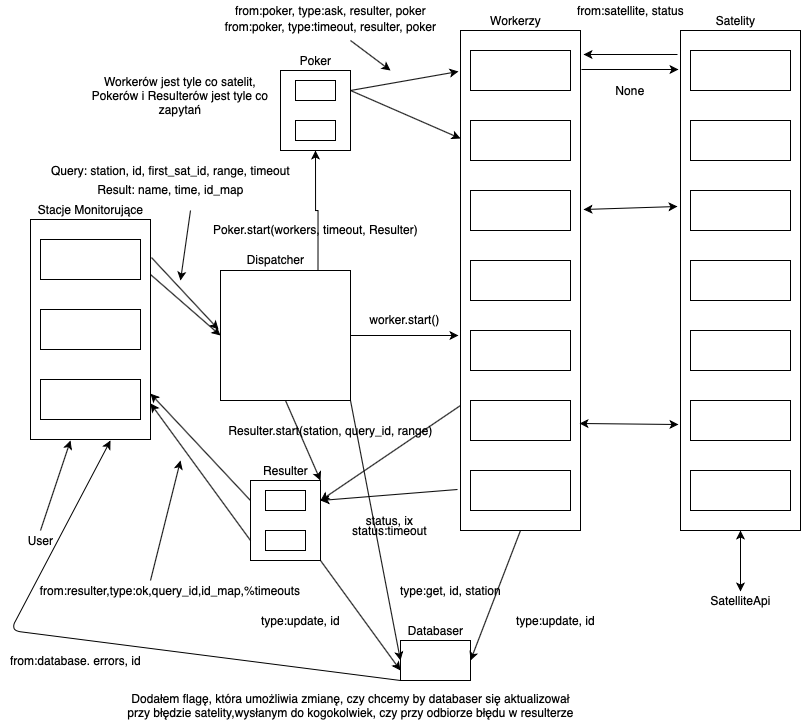

The diagram above was exported from draw.io. Its source (the exported page's mxGraphModel, read from the mxfile embedded in the PNG):
<mxGraphModel dx="1632" dy="841" grid="1" gridSize="10" guides="1" tooltips="1" connect="1" arrows="1" fold="1" page="1" pageScale="1" pageWidth="827" pageHeight="1169" math="0" shadow="0">
  <root>
    <mxCell id="0" />
    <mxCell id="1" parent="0" />
    <mxCell id="-9t-nK4f2ixjJxkdbDz5-1" value="" style="rounded=0;whiteSpace=wrap;html=1;" vertex="1" parent="1">
      <mxGeometry x="470" y="50" width="120" height="500" as="geometry" />
    </mxCell>
    <mxCell id="-9t-nK4f2ixjJxkdbDz5-62" style="edgeStyle=orthogonalEdgeStyle;rounded=0;orthogonalLoop=1;jettySize=auto;html=1;exitX=0.75;exitY=0;exitDx=0;exitDy=0;entryX=0.5;entryY=1;entryDx=0;entryDy=0;" edge="1" parent="1" source="-9t-nK4f2ixjJxkdbDz5-2" target="-9t-nK4f2ixjJxkdbDz5-36">
      <mxGeometry relative="1" as="geometry" />
    </mxCell>
    <mxCell id="-9t-nK4f2ixjJxkdbDz5-72" style="edgeStyle=orthogonalEdgeStyle;rounded=0;orthogonalLoop=1;jettySize=auto;html=1;exitX=1;exitY=0.5;exitDx=0;exitDy=0;entryX=-0.017;entryY=0.61;entryDx=0;entryDy=0;entryPerimeter=0;" edge="1" parent="1" source="-9t-nK4f2ixjJxkdbDz5-2" target="-9t-nK4f2ixjJxkdbDz5-1">
      <mxGeometry relative="1" as="geometry" />
    </mxCell>
    <mxCell id="-9t-nK4f2ixjJxkdbDz5-2" value="" style="whiteSpace=wrap;html=1;aspect=fixed;" vertex="1" parent="1">
      <mxGeometry x="230" y="290" width="130" height="130" as="geometry" />
    </mxCell>
    <mxCell id="-9t-nK4f2ixjJxkdbDz5-3" value="" style="rounded=0;whiteSpace=wrap;html=1;" vertex="1" parent="1">
      <mxGeometry x="480" y="70" width="100" height="40" as="geometry" />
    </mxCell>
    <mxCell id="-9t-nK4f2ixjJxkdbDz5-4" value="" style="rounded=0;whiteSpace=wrap;html=1;" vertex="1" parent="1">
      <mxGeometry x="480" y="140" width="100" height="40" as="geometry" />
    </mxCell>
    <mxCell id="-9t-nK4f2ixjJxkdbDz5-5" value="" style="rounded=0;whiteSpace=wrap;html=1;" vertex="1" parent="1">
      <mxGeometry x="480" y="210" width="100" height="40" as="geometry" />
    </mxCell>
    <mxCell id="-9t-nK4f2ixjJxkdbDz5-6" value="" style="rounded=0;whiteSpace=wrap;html=1;" vertex="1" parent="1">
      <mxGeometry x="480" y="280" width="100" height="40" as="geometry" />
    </mxCell>
    <mxCell id="-9t-nK4f2ixjJxkdbDz5-7" value="" style="rounded=0;whiteSpace=wrap;html=1;" vertex="1" parent="1">
      <mxGeometry x="480" y="350" width="100" height="40" as="geometry" />
    </mxCell>
    <mxCell id="-9t-nK4f2ixjJxkdbDz5-8" value="" style="rounded=0;whiteSpace=wrap;html=1;" vertex="1" parent="1">
      <mxGeometry x="480" y="420" width="100" height="40" as="geometry" />
    </mxCell>
    <mxCell id="-9t-nK4f2ixjJxkdbDz5-9" value="" style="rounded=0;whiteSpace=wrap;html=1;" vertex="1" parent="1">
      <mxGeometry x="480" y="490" width="100" height="40" as="geometry" />
    </mxCell>
    <mxCell id="-9t-nK4f2ixjJxkdbDz5-10" value="" style="rounded=0;whiteSpace=wrap;html=1;" vertex="1" parent="1">
      <mxGeometry x="40" y="239" width="120" height="220" as="geometry" />
    </mxCell>
    <mxCell id="-9t-nK4f2ixjJxkdbDz5-11" value="" style="rounded=0;whiteSpace=wrap;html=1;" vertex="1" parent="1">
      <mxGeometry x="50" y="259" width="100" height="40" as="geometry" />
    </mxCell>
    <mxCell id="-9t-nK4f2ixjJxkdbDz5-12" value="" style="rounded=0;whiteSpace=wrap;html=1;" vertex="1" parent="1">
      <mxGeometry x="50" y="329" width="100" height="40" as="geometry" />
    </mxCell>
    <mxCell id="-9t-nK4f2ixjJxkdbDz5-13" value="" style="rounded=0;whiteSpace=wrap;html=1;" vertex="1" parent="1">
      <mxGeometry x="50" y="399" width="100" height="40" as="geometry" />
    </mxCell>
    <mxCell id="-9t-nK4f2ixjJxkdbDz5-18" style="edgeStyle=orthogonalEdgeStyle;rounded=0;orthogonalLoop=1;jettySize=auto;html=1;exitX=0.5;exitY=1;exitDx=0;exitDy=0;" edge="1" parent="1" source="-9t-nK4f2ixjJxkdbDz5-10" target="-9t-nK4f2ixjJxkdbDz5-10">
      <mxGeometry relative="1" as="geometry" />
    </mxCell>
    <mxCell id="-9t-nK4f2ixjJxkdbDz5-21" value="" style="rounded=0;whiteSpace=wrap;html=1;" vertex="1" parent="1">
      <mxGeometry x="690" y="50" width="120" height="500" as="geometry" />
    </mxCell>
    <mxCell id="-9t-nK4f2ixjJxkdbDz5-22" value="" style="rounded=0;whiteSpace=wrap;html=1;" vertex="1" parent="1">
      <mxGeometry x="700" y="70" width="100" height="40" as="geometry" />
    </mxCell>
    <mxCell id="-9t-nK4f2ixjJxkdbDz5-23" value="" style="rounded=0;whiteSpace=wrap;html=1;" vertex="1" parent="1">
      <mxGeometry x="700" y="140" width="100" height="40" as="geometry" />
    </mxCell>
    <mxCell id="-9t-nK4f2ixjJxkdbDz5-24" value="" style="rounded=0;whiteSpace=wrap;html=1;" vertex="1" parent="1">
      <mxGeometry x="700" y="210" width="100" height="40" as="geometry" />
    </mxCell>
    <mxCell id="-9t-nK4f2ixjJxkdbDz5-25" value="" style="rounded=0;whiteSpace=wrap;html=1;" vertex="1" parent="1">
      <mxGeometry x="700" y="280" width="100" height="40" as="geometry" />
    </mxCell>
    <mxCell id="-9t-nK4f2ixjJxkdbDz5-26" value="" style="rounded=0;whiteSpace=wrap;html=1;" vertex="1" parent="1">
      <mxGeometry x="700" y="350" width="100" height="40" as="geometry" />
    </mxCell>
    <mxCell id="-9t-nK4f2ixjJxkdbDz5-27" value="" style="rounded=0;whiteSpace=wrap;html=1;" vertex="1" parent="1">
      <mxGeometry x="700" y="420" width="100" height="40" as="geometry" />
    </mxCell>
    <mxCell id="-9t-nK4f2ixjJxkdbDz5-28" value="" style="rounded=0;whiteSpace=wrap;html=1;" vertex="1" parent="1">
      <mxGeometry x="700" y="490" width="100" height="40" as="geometry" />
    </mxCell>
    <mxCell id="-9t-nK4f2ixjJxkdbDz5-29" value="" style="endArrow=classic;startArrow=classic;html=1;exitX=0.992;exitY=0.786;exitDx=0;exitDy=0;exitPerimeter=0;entryX=-0.017;entryY=0.788;entryDx=0;entryDy=0;entryPerimeter=0;" edge="1" parent="1" source="-9t-nK4f2ixjJxkdbDz5-1" target="-9t-nK4f2ixjJxkdbDz5-21">
      <mxGeometry width="50" height="50" relative="1" as="geometry">
        <mxPoint x="390" y="390" as="sourcePoint" />
        <mxPoint x="440" y="340" as="targetPoint" />
      </mxGeometry>
    </mxCell>
    <mxCell id="-9t-nK4f2ixjJxkdbDz5-31" value="" style="endArrow=classic;startArrow=classic;html=1;exitX=1.025;exitY=0.358;exitDx=0;exitDy=0;exitPerimeter=0;entryX=-0.025;entryY=0.352;entryDx=0;entryDy=0;entryPerimeter=0;" edge="1" parent="1" source="-9t-nK4f2ixjJxkdbDz5-1" target="-9t-nK4f2ixjJxkdbDz5-21">
      <mxGeometry width="50" height="50" relative="1" as="geometry">
        <mxPoint x="390" y="390" as="sourcePoint" />
        <mxPoint x="440" y="340" as="targetPoint" />
      </mxGeometry>
    </mxCell>
    <mxCell id="-9t-nK4f2ixjJxkdbDz5-32" value="Stacje Monitorujące" style="text;html=1;align=center;verticalAlign=middle;resizable=0;points=[];autosize=1;strokeColor=none;" vertex="1" parent="1">
      <mxGeometry x="40" y="219" width="120" height="20" as="geometry" />
    </mxCell>
    <mxCell id="-9t-nK4f2ixjJxkdbDz5-33" value="Dispatcher" style="text;html=1;align=center;verticalAlign=middle;resizable=0;points=[];autosize=1;strokeColor=none;" vertex="1" parent="1">
      <mxGeometry x="250" y="269" width="70" height="20" as="geometry" />
    </mxCell>
    <mxCell id="-9t-nK4f2ixjJxkdbDz5-34" value="Workerzy" style="text;html=1;align=center;verticalAlign=middle;resizable=0;points=[];autosize=1;strokeColor=none;" vertex="1" parent="1">
      <mxGeometry x="490" y="30" width="70" height="20" as="geometry" />
    </mxCell>
    <mxCell id="-9t-nK4f2ixjJxkdbDz5-35" value="Satelity" style="text;html=1;align=center;verticalAlign=middle;resizable=0;points=[];autosize=1;strokeColor=none;" vertex="1" parent="1">
      <mxGeometry x="720" y="30" width="50" height="20" as="geometry" />
    </mxCell>
    <mxCell id="-9t-nK4f2ixjJxkdbDz5-36" value="" style="rounded=0;whiteSpace=wrap;html=1;" vertex="1" parent="1">
      <mxGeometry x="290" y="90" width="70" height="80" as="geometry" />
    </mxCell>
    <mxCell id="-9t-nK4f2ixjJxkdbDz5-37" value="" style="rounded=0;whiteSpace=wrap;html=1;" vertex="1" parent="1">
      <mxGeometry x="305" y="100" width="40" height="20" as="geometry" />
    </mxCell>
    <mxCell id="-9t-nK4f2ixjJxkdbDz5-38" value="" style="rounded=0;whiteSpace=wrap;html=1;" vertex="1" parent="1">
      <mxGeometry x="305" y="140" width="40" height="20" as="geometry" />
    </mxCell>
    <mxCell id="-9t-nK4f2ixjJxkdbDz5-39" value="Poker" style="text;html=1;align=center;verticalAlign=middle;resizable=0;points=[];autosize=1;strokeColor=none;" vertex="1" parent="1">
      <mxGeometry x="300" y="70" width="50" height="20" as="geometry" />
    </mxCell>
    <mxCell id="-9t-nK4f2ixjJxkdbDz5-44" value="Workerów jest tyle co satelit,&lt;br&gt;Pokerów i Resulterów jest tyle co zapytań" style="text;html=1;strokeColor=none;fillColor=none;align=center;verticalAlign=middle;whiteSpace=wrap;rounded=0;" vertex="1" parent="1">
      <mxGeometry x="100" y="70" width="180" height="90" as="geometry" />
    </mxCell>
    <mxCell id="-9t-nK4f2ixjJxkdbDz5-51" value="" style="rounded=0;whiteSpace=wrap;html=1;" vertex="1" parent="1">
      <mxGeometry x="260" y="500" width="70" height="80" as="geometry" />
    </mxCell>
    <mxCell id="-9t-nK4f2ixjJxkdbDz5-52" value="" style="rounded=0;whiteSpace=wrap;html=1;" vertex="1" parent="1">
      <mxGeometry x="275" y="510" width="40" height="20" as="geometry" />
    </mxCell>
    <mxCell id="-9t-nK4f2ixjJxkdbDz5-53" value="" style="rounded=0;whiteSpace=wrap;html=1;" vertex="1" parent="1">
      <mxGeometry x="275" y="550" width="40" height="20" as="geometry" />
    </mxCell>
    <mxCell id="-9t-nK4f2ixjJxkdbDz5-54" value="Resulter" style="text;html=1;align=center;verticalAlign=middle;resizable=0;points=[];autosize=1;strokeColor=none;" vertex="1" parent="1">
      <mxGeometry x="265" y="480" width="60" height="20" as="geometry" />
    </mxCell>
    <mxCell id="-9t-nK4f2ixjJxkdbDz5-60" value="" style="endArrow=classic;html=1;exitX=0.5;exitY=1;exitDx=0;exitDy=0;entryX=1;entryY=0;entryDx=0;entryDy=0;" edge="1" parent="1" source="-9t-nK4f2ixjJxkdbDz5-2" target="-9t-nK4f2ixjJxkdbDz5-51">
      <mxGeometry width="50" height="50" relative="1" as="geometry">
        <mxPoint x="390" y="360" as="sourcePoint" />
        <mxPoint x="440" y="310" as="targetPoint" />
      </mxGeometry>
    </mxCell>
    <mxCell id="-9t-nK4f2ixjJxkdbDz5-63" value="" style="endArrow=classic;html=1;exitX=1;exitY=0.25;exitDx=0;exitDy=0;entryX=-0.017;entryY=0.082;entryDx=0;entryDy=0;entryPerimeter=0;" edge="1" parent="1" source="-9t-nK4f2ixjJxkdbDz5-36" target="-9t-nK4f2ixjJxkdbDz5-1">
      <mxGeometry width="50" height="50" relative="1" as="geometry">
        <mxPoint x="390" y="360" as="sourcePoint" />
        <mxPoint x="440" y="310" as="targetPoint" />
      </mxGeometry>
    </mxCell>
    <mxCell id="-9t-nK4f2ixjJxkdbDz5-64" value="" style="endArrow=classic;html=1;exitX=1;exitY=0.25;exitDx=0;exitDy=0;entryX=0;entryY=0.216;entryDx=0;entryDy=0;entryPerimeter=0;" edge="1" parent="1" source="-9t-nK4f2ixjJxkdbDz5-36" target="-9t-nK4f2ixjJxkdbDz5-1">
      <mxGeometry width="50" height="50" relative="1" as="geometry">
        <mxPoint x="390" y="360" as="sourcePoint" />
        <mxPoint x="440" y="310" as="targetPoint" />
      </mxGeometry>
    </mxCell>
    <mxCell id="-9t-nK4f2ixjJxkdbDz5-65" value="" style="endArrow=classic;html=1;exitX=0;exitY=0.75;exitDx=0;exitDy=0;entryX=1;entryY=0.25;entryDx=0;entryDy=0;" edge="1" parent="1" source="-9t-nK4f2ixjJxkdbDz5-1" target="-9t-nK4f2ixjJxkdbDz5-51">
      <mxGeometry width="50" height="50" relative="1" as="geometry">
        <mxPoint x="390" y="360" as="sourcePoint" />
        <mxPoint x="440" y="310" as="targetPoint" />
      </mxGeometry>
    </mxCell>
    <mxCell id="-9t-nK4f2ixjJxkdbDz5-66" value="" style="endArrow=classic;html=1;entryX=1;entryY=0.25;entryDx=0;entryDy=0;" edge="1" parent="1" target="-9t-nK4f2ixjJxkdbDz5-51">
      <mxGeometry width="50" height="50" relative="1" as="geometry">
        <mxPoint x="467" y="509" as="sourcePoint" />
        <mxPoint x="440" y="310" as="targetPoint" />
      </mxGeometry>
    </mxCell>
    <mxCell id="-9t-nK4f2ixjJxkdbDz5-67" value="" style="endArrow=classic;html=1;exitX=0;exitY=0.25;exitDx=0;exitDy=0;" edge="1" parent="1" source="-9t-nK4f2ixjJxkdbDz5-51" target="-9t-nK4f2ixjJxkdbDz5-10">
      <mxGeometry width="50" height="50" relative="1" as="geometry">
        <mxPoint x="390" y="360" as="sourcePoint" />
        <mxPoint x="440" y="310" as="targetPoint" />
      </mxGeometry>
    </mxCell>
    <mxCell id="-9t-nK4f2ixjJxkdbDz5-68" value="" style="endArrow=classic;html=1;exitX=0;exitY=0.75;exitDx=0;exitDy=0;entryX=1;entryY=0.836;entryDx=0;entryDy=0;entryPerimeter=0;" edge="1" parent="1" source="-9t-nK4f2ixjJxkdbDz5-51" target="-9t-nK4f2ixjJxkdbDz5-10">
      <mxGeometry width="50" height="50" relative="1" as="geometry">
        <mxPoint x="390" y="360" as="sourcePoint" />
        <mxPoint x="440" y="310" as="targetPoint" />
      </mxGeometry>
    </mxCell>
    <mxCell id="-9t-nK4f2ixjJxkdbDz5-69" value="" style="endArrow=classic;html=1;exitX=1.008;exitY=0.173;exitDx=0;exitDy=0;exitPerimeter=0;entryX=-0.015;entryY=0.454;entryDx=0;entryDy=0;entryPerimeter=0;" edge="1" parent="1" source="-9t-nK4f2ixjJxkdbDz5-10" target="-9t-nK4f2ixjJxkdbDz5-2">
      <mxGeometry width="50" height="50" relative="1" as="geometry">
        <mxPoint x="390" y="360" as="sourcePoint" />
        <mxPoint x="440" y="310" as="targetPoint" />
      </mxGeometry>
    </mxCell>
    <mxCell id="-9t-nK4f2ixjJxkdbDz5-71" value="" style="endArrow=classic;html=1;exitX=1;exitY=0.25;exitDx=0;exitDy=0;entryX=0;entryY=0.5;entryDx=0;entryDy=0;" edge="1" parent="1" source="-9t-nK4f2ixjJxkdbDz5-10" target="-9t-nK4f2ixjJxkdbDz5-2">
      <mxGeometry width="50" height="50" relative="1" as="geometry">
        <mxPoint x="390" y="360" as="sourcePoint" />
        <mxPoint x="440" y="310" as="targetPoint" />
      </mxGeometry>
    </mxCell>
    <mxCell id="-9t-nK4f2ixjJxkdbDz5-73" style="edgeStyle=orthogonalEdgeStyle;rounded=0;orthogonalLoop=1;jettySize=auto;html=1;exitX=0.5;exitY=1;exitDx=0;exitDy=0;" edge="1" parent="1" source="-9t-nK4f2ixjJxkdbDz5-44" target="-9t-nK4f2ixjJxkdbDz5-44">
      <mxGeometry relative="1" as="geometry" />
    </mxCell>
    <mxCell id="-9t-nK4f2ixjJxkdbDz5-74" value="" style="endArrow=classic;html=1;" edge="1" parent="1">
      <mxGeometry width="50" height="50" relative="1" as="geometry">
        <mxPoint x="50" y="550" as="sourcePoint" />
        <mxPoint x="80" y="460" as="targetPoint" />
      </mxGeometry>
    </mxCell>
    <mxCell id="-9t-nK4f2ixjJxkdbDz5-75" value="User&lt;br&gt;" style="text;html=1;align=center;verticalAlign=middle;resizable=0;points=[];autosize=1;strokeColor=none;" vertex="1" parent="1">
      <mxGeometry x="30" y="550" width="40" height="20" as="geometry" />
    </mxCell>
    <mxCell id="-9t-nK4f2ixjJxkdbDz5-76" value="worker.start()" style="text;html=1;align=center;verticalAlign=middle;resizable=0;points=[];autosize=1;strokeColor=none;" vertex="1" parent="1">
      <mxGeometry x="369" y="329" width="90" height="20" as="geometry" />
    </mxCell>
    <mxCell id="-9t-nK4f2ixjJxkdbDz5-77" value="Query: station, id, first_sat_id, range, timeout&lt;br&gt;" style="text;html=1;align=center;verticalAlign=middle;resizable=0;points=[];autosize=1;strokeColor=none;" vertex="1" parent="1">
      <mxGeometry x="55" y="180" width="250" height="20" as="geometry" />
    </mxCell>
    <mxCell id="-9t-nK4f2ixjJxkdbDz5-78" value="Result: name, time, id_map" style="text;html=1;align=center;verticalAlign=middle;resizable=0;points=[];autosize=1;strokeColor=none;" vertex="1" parent="1">
      <mxGeometry x="100" y="199" width="160" height="20" as="geometry" />
    </mxCell>
    <mxCell id="-9t-nK4f2ixjJxkdbDz5-79" value="" style="endArrow=classic;html=1;" edge="1" parent="1">
      <mxGeometry width="50" height="50" relative="1" as="geometry">
        <mxPoint x="200" y="230" as="sourcePoint" />
        <mxPoint x="190" y="300" as="targetPoint" />
      </mxGeometry>
    </mxCell>
    <mxCell id="-9t-nK4f2ixjJxkdbDz5-80" value="Resulter.start(station, query_id, range)" style="text;html=1;align=center;verticalAlign=middle;resizable=0;points=[];autosize=1;strokeColor=none;" vertex="1" parent="1">
      <mxGeometry x="230" y="440" width="220" height="20" as="geometry" />
    </mxCell>
    <mxCell id="-9t-nK4f2ixjJxkdbDz5-82" value="Poker.start(workers, timeout, Resulter)" style="text;html=1;align=center;verticalAlign=middle;resizable=0;points=[];autosize=1;strokeColor=none;" vertex="1" parent="1">
      <mxGeometry x="215" y="239" width="220" height="20" as="geometry" />
    </mxCell>
    <mxCell id="-9t-nK4f2ixjJxkdbDz5-84" value="" style="endArrow=classic;startArrow=classic;html=1;entryX=0.5;entryY=1;entryDx=0;entryDy=0;" edge="1" parent="1" target="-9t-nK4f2ixjJxkdbDz5-21">
      <mxGeometry width="50" height="50" relative="1" as="geometry">
        <mxPoint x="750" y="611" as="sourcePoint" />
        <mxPoint x="440" y="290" as="targetPoint" />
      </mxGeometry>
    </mxCell>
    <mxCell id="-9t-nK4f2ixjJxkdbDz5-85" value="SatelliteApi" style="text;html=1;align=center;verticalAlign=middle;resizable=0;points=[];autosize=1;strokeColor=none;" vertex="1" parent="1">
      <mxGeometry x="710" y="610" width="80" height="20" as="geometry" />
    </mxCell>
    <mxCell id="-9t-nK4f2ixjJxkdbDz5-86" value="from:resulter,type:ok,query_id,id_map,%timeouts" style="text;html=1;strokeColor=none;fillColor=none;align=center;verticalAlign=middle;whiteSpace=wrap;rounded=0;" vertex="1" parent="1">
      <mxGeometry x="160" y="600" width="40" height="20" as="geometry" />
    </mxCell>
    <mxCell id="-9t-nK4f2ixjJxkdbDz5-88" value="" style="endArrow=classic;html=1;" edge="1" parent="1">
      <mxGeometry width="50" height="50" relative="1" as="geometry">
        <mxPoint x="160" y="600" as="sourcePoint" />
        <mxPoint x="190" y="480" as="targetPoint" />
      </mxGeometry>
    </mxCell>
    <mxCell id="-9t-nK4f2ixjJxkdbDz5-89" value="from:poker, type:ask, resulter, poker" style="text;html=1;align=center;verticalAlign=middle;resizable=0;points=[];autosize=1;strokeColor=none;" vertex="1" parent="1">
      <mxGeometry x="235" y="20" width="210" height="20" as="geometry" />
    </mxCell>
    <mxCell id="-9t-nK4f2ixjJxkdbDz5-90" value="from:poker, type:timeout, resulter, poker" style="text;html=1;align=center;verticalAlign=middle;resizable=0;points=[];autosize=1;strokeColor=none;" vertex="1" parent="1">
      <mxGeometry x="225" y="36" width="230" height="20" as="geometry" />
    </mxCell>
    <mxCell id="-9t-nK4f2ixjJxkdbDz5-91" value="" style="endArrow=classic;html=1;" edge="1" parent="1">
      <mxGeometry width="50" height="50" relative="1" as="geometry">
        <mxPoint x="360" y="60" as="sourcePoint" />
        <mxPoint x="400" y="90" as="targetPoint" />
      </mxGeometry>
    </mxCell>
    <mxCell id="-9t-nK4f2ixjJxkdbDz5-92" value="status, ix&lt;br&gt;" style="text;html=1;align=center;verticalAlign=middle;resizable=0;points=[];autosize=1;strokeColor=none;" vertex="1" parent="1">
      <mxGeometry x="369" y="530" width="60" height="20" as="geometry" />
    </mxCell>
    <mxCell id="-9t-nK4f2ixjJxkdbDz5-93" value="status:timeout" style="text;html=1;align=center;verticalAlign=middle;resizable=0;points=[];autosize=1;strokeColor=none;" vertex="1" parent="1">
      <mxGeometry x="354" y="540" width="90" height="20" as="geometry" />
    </mxCell>
    <mxCell id="-9t-nK4f2ixjJxkdbDz5-94" value="None" style="text;html=1;strokeColor=none;fillColor=none;align=center;verticalAlign=middle;whiteSpace=wrap;rounded=0;" vertex="1" parent="1">
      <mxGeometry x="620" y="100" width="40" height="20" as="geometry" />
    </mxCell>
    <mxCell id="-9t-nK4f2ixjJxkdbDz5-95" value="" style="endArrow=classic;html=1;exitX=1.008;exitY=0.078;exitDx=0;exitDy=0;exitPerimeter=0;" edge="1" parent="1" source="-9t-nK4f2ixjJxkdbDz5-1">
      <mxGeometry width="50" height="50" relative="1" as="geometry">
        <mxPoint x="610" y="170" as="sourcePoint" />
        <mxPoint x="688" y="89" as="targetPoint" />
      </mxGeometry>
    </mxCell>
    <mxCell id="-9t-nK4f2ixjJxkdbDz5-97" value="" style="endArrow=classic;html=1;exitX=-0.025;exitY=0.048;exitDx=0;exitDy=0;exitPerimeter=0;entryX=1.025;entryY=0.048;entryDx=0;entryDy=0;entryPerimeter=0;" edge="1" parent="1" source="-9t-nK4f2ixjJxkdbDz5-21" target="-9t-nK4f2ixjJxkdbDz5-1">
      <mxGeometry width="50" height="50" relative="1" as="geometry">
        <mxPoint x="390" y="360" as="sourcePoint" />
        <mxPoint x="600" y="270" as="targetPoint" />
      </mxGeometry>
    </mxCell>
    <mxCell id="-9t-nK4f2ixjJxkdbDz5-98" value="from:satellite, status" style="text;html=1;align=center;verticalAlign=middle;resizable=0;points=[];autosize=1;strokeColor=none;" vertex="1" parent="1">
      <mxGeometry x="580" y="20" width="120" height="20" as="geometry" />
    </mxCell>
    <mxCell id="-9t-nK4f2ixjJxkdbDz5-100" value="" style="rounded=0;whiteSpace=wrap;html=1;" vertex="1" parent="1">
      <mxGeometry x="410" y="660" width="70" height="40" as="geometry" />
    </mxCell>
    <mxCell id="-9t-nK4f2ixjJxkdbDz5-101" value="Databaser" style="text;html=1;align=center;verticalAlign=middle;resizable=0;points=[];autosize=1;strokeColor=none;" vertex="1" parent="1">
      <mxGeometry x="410" y="640" width="70" height="20" as="geometry" />
    </mxCell>
    <mxCell id="-9t-nK4f2ixjJxkdbDz5-102" value="" style="endArrow=classic;html=1;exitX=1;exitY=1;exitDx=0;exitDy=0;entryX=0;entryY=0.5;entryDx=0;entryDy=0;" edge="1" parent="1" source="-9t-nK4f2ixjJxkdbDz5-2" target="-9t-nK4f2ixjJxkdbDz5-100">
      <mxGeometry width="50" height="50" relative="1" as="geometry">
        <mxPoint x="380" y="410" as="sourcePoint" />
        <mxPoint x="430" y="360" as="targetPoint" />
      </mxGeometry>
    </mxCell>
    <mxCell id="-9t-nK4f2ixjJxkdbDz5-103" value="type:get, id, station" style="text;html=1;align=center;verticalAlign=middle;resizable=0;points=[];autosize=1;strokeColor=none;" vertex="1" parent="1">
      <mxGeometry x="400" y="600" width="120" height="20" as="geometry" />
    </mxCell>
    <mxCell id="-9t-nK4f2ixjJxkdbDz5-104" value="Dodałem flagę, która umożliwia zmianę, czy chcemy by databaser się aktualizował&lt;br&gt;przy błędzie satelity,wysłanym do kogokolwiek, czy przy odbiorze błędu w resulterze" style="text;html=1;align=center;verticalAlign=middle;resizable=0;points=[];autosize=1;strokeColor=none;" vertex="1" parent="1">
      <mxGeometry x="130" y="710" width="460" height="30" as="geometry" />
    </mxCell>
    <mxCell id="-9t-nK4f2ixjJxkdbDz5-105" value="" style="endArrow=classic;html=1;exitX=1;exitY=1;exitDx=0;exitDy=0;entryX=0;entryY=0.75;entryDx=0;entryDy=0;" edge="1" parent="1" source="-9t-nK4f2ixjJxkdbDz5-51" target="-9t-nK4f2ixjJxkdbDz5-100">
      <mxGeometry width="50" height="50" relative="1" as="geometry">
        <mxPoint x="360" y="470" as="sourcePoint" />
        <mxPoint x="410" y="420" as="targetPoint" />
      </mxGeometry>
    </mxCell>
    <mxCell id="-9t-nK4f2ixjJxkdbDz5-106" value="" style="endArrow=classic;html=1;exitX=0.5;exitY=1;exitDx=0;exitDy=0;entryX=1;entryY=0.5;entryDx=0;entryDy=0;" edge="1" parent="1" source="-9t-nK4f2ixjJxkdbDz5-1" target="-9t-nK4f2ixjJxkdbDz5-100">
      <mxGeometry width="50" height="50" relative="1" as="geometry">
        <mxPoint x="360" y="470" as="sourcePoint" />
        <mxPoint x="410" y="420" as="targetPoint" />
      </mxGeometry>
    </mxCell>
    <mxCell id="-9t-nK4f2ixjJxkdbDz5-107" value="type:update, id" style="text;html=1;align=center;verticalAlign=middle;resizable=0;points=[];autosize=1;strokeColor=none;" vertex="1" parent="1">
      <mxGeometry x="265" y="630" width="90" height="20" as="geometry" />
    </mxCell>
    <mxCell id="-9t-nK4f2ixjJxkdbDz5-108" value="type:update, id" style="text;html=1;align=center;verticalAlign=middle;resizable=0;points=[];autosize=1;strokeColor=none;" vertex="1" parent="1">
      <mxGeometry x="520" y="630" width="90" height="20" as="geometry" />
    </mxCell>
    <mxCell id="-9t-nK4f2ixjJxkdbDz5-110" value="" style="endArrow=classic;html=1;exitX=0;exitY=1;exitDx=0;exitDy=0;" edge="1" parent="1" source="-9t-nK4f2ixjJxkdbDz5-100">
      <mxGeometry width="50" height="50" relative="1" as="geometry">
        <mxPoint x="360" y="470" as="sourcePoint" />
        <mxPoint x="120" y="460" as="targetPoint" />
        <Array as="points">
          <mxPoint x="20" y="650" />
        </Array>
      </mxGeometry>
    </mxCell>
    <mxCell id="-9t-nK4f2ixjJxkdbDz5-111" value="from:database. errors, id" style="text;html=1;align=center;verticalAlign=middle;resizable=0;points=[];autosize=1;strokeColor=none;" vertex="1" parent="1">
      <mxGeometry x="10" y="670" width="150" height="20" as="geometry" />
    </mxCell>
  </root>
</mxGraphModel>